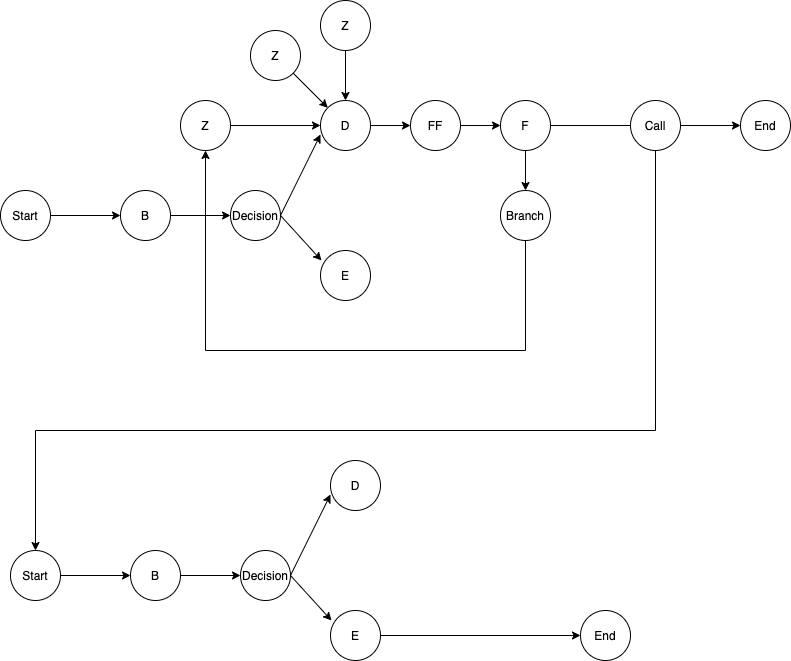

The diagram above was exported from draw.io. Its source (the exported page's mxGraphModel, read from the mxfile embedded in the PNG):
<mxGraphModel dx="843" dy="491" grid="1" gridSize="10" guides="1" tooltips="1" connect="1" arrows="1" fold="1" page="1" pageScale="1" pageWidth="850" pageHeight="1100" math="0" shadow="0">
  <root>
    <mxCell id="0" />
    <mxCell id="1" parent="0" />
    <mxCell id="qtXRchanlIP9V2TEFQ-R-1" value="Start" style="ellipse;whiteSpace=wrap;html=1;aspect=fixed;" parent="1" vertex="1">
      <mxGeometry x="10" y="220" width="50" height="50" as="geometry" />
    </mxCell>
    <mxCell id="qtXRchanlIP9V2TEFQ-R-2" value="B" style="ellipse;whiteSpace=wrap;html=1;aspect=fixed;" parent="1" vertex="1">
      <mxGeometry x="130" y="220" width="50" height="50" as="geometry" />
    </mxCell>
    <mxCell id="qtXRchanlIP9V2TEFQ-R-3" value="Decision" style="ellipse;whiteSpace=wrap;html=1;aspect=fixed;" parent="1" vertex="1">
      <mxGeometry x="240" y="220" width="50" height="50" as="geometry" />
    </mxCell>
    <mxCell id="qtXRchanlIP9V2TEFQ-R-4" value="D" style="ellipse;whiteSpace=wrap;html=1;aspect=fixed;" parent="1" vertex="1">
      <mxGeometry x="330" y="130" width="50" height="50" as="geometry" />
    </mxCell>
    <mxCell id="qtXRchanlIP9V2TEFQ-R-5" value="E" style="ellipse;whiteSpace=wrap;html=1;aspect=fixed;" parent="1" vertex="1">
      <mxGeometry x="330" y="280" width="50" height="50" as="geometry" />
    </mxCell>
    <mxCell id="qtXRchanlIP9V2TEFQ-R-6" value="FF" style="ellipse;whiteSpace=wrap;html=1;aspect=fixed;" parent="1" vertex="1">
      <mxGeometry x="420" y="130" width="50" height="50" as="geometry" />
    </mxCell>
    <mxCell id="qtXRchanlIP9V2TEFQ-R-7" value="F" style="ellipse;whiteSpace=wrap;html=1;aspect=fixed;" parent="1" vertex="1">
      <mxGeometry x="510" y="130" width="50" height="50" as="geometry" />
    </mxCell>
    <mxCell id="qtXRchanlIP9V2TEFQ-R-8" value="" style="endArrow=classic;html=1;exitX=1;exitY=0.5;exitDx=0;exitDy=0;" parent="1" source="qtXRchanlIP9V2TEFQ-R-1" edge="1">
      <mxGeometry width="50" height="50" relative="1" as="geometry">
        <mxPoint x="310" y="290" as="sourcePoint" />
        <mxPoint x="130" y="245" as="targetPoint" />
      </mxGeometry>
    </mxCell>
    <mxCell id="qtXRchanlIP9V2TEFQ-R-9" value="" style="endArrow=classic;html=1;exitX=1;exitY=0.5;exitDx=0;exitDy=0;" parent="1" source="qtXRchanlIP9V2TEFQ-R-2" edge="1">
      <mxGeometry width="50" height="50" relative="1" as="geometry">
        <mxPoint x="210" y="244.5" as="sourcePoint" />
        <mxPoint x="240" y="245" as="targetPoint" />
      </mxGeometry>
    </mxCell>
    <mxCell id="qtXRchanlIP9V2TEFQ-R-10" value="" style="endArrow=classic;html=1;exitX=1;exitY=0.5;exitDx=0;exitDy=0;entryX=0;entryY=0.68;entryDx=0;entryDy=0;entryPerimeter=0;" parent="1" source="qtXRchanlIP9V2TEFQ-R-3" target="qtXRchanlIP9V2TEFQ-R-4" edge="1">
      <mxGeometry width="50" height="50" relative="1" as="geometry">
        <mxPoint x="310" y="290" as="sourcePoint" />
        <mxPoint x="360" y="240" as="targetPoint" />
      </mxGeometry>
    </mxCell>
    <mxCell id="qtXRchanlIP9V2TEFQ-R-11" value="" style="endArrow=classic;html=1;exitX=1;exitY=0.5;exitDx=0;exitDy=0;entryX=0.02;entryY=0.2;entryDx=0;entryDy=0;entryPerimeter=0;" parent="1" source="qtXRchanlIP9V2TEFQ-R-3" target="qtXRchanlIP9V2TEFQ-R-5" edge="1">
      <mxGeometry width="50" height="50" relative="1" as="geometry">
        <mxPoint x="310" y="290" as="sourcePoint" />
        <mxPoint x="360" y="240" as="targetPoint" />
      </mxGeometry>
    </mxCell>
    <mxCell id="qtXRchanlIP9V2TEFQ-R-12" value="" style="endArrow=classic;html=1;exitX=1;exitY=0.5;exitDx=0;exitDy=0;entryX=0;entryY=0.5;entryDx=0;entryDy=0;" parent="1" source="qtXRchanlIP9V2TEFQ-R-4" target="qtXRchanlIP9V2TEFQ-R-6" edge="1">
      <mxGeometry width="50" height="50" relative="1" as="geometry">
        <mxPoint x="410" y="180" as="sourcePoint" />
        <mxPoint x="460" y="130" as="targetPoint" />
      </mxGeometry>
    </mxCell>
    <mxCell id="qtXRchanlIP9V2TEFQ-R-13" value="" style="endArrow=classic;html=1;exitX=1;exitY=0.5;exitDx=0;exitDy=0;entryX=0;entryY=0.5;entryDx=0;entryDy=0;" parent="1" source="qtXRchanlIP9V2TEFQ-R-6" target="qtXRchanlIP9V2TEFQ-R-7" edge="1">
      <mxGeometry width="50" height="50" relative="1" as="geometry">
        <mxPoint x="520" y="210" as="sourcePoint" />
        <mxPoint x="570" y="160" as="targetPoint" />
      </mxGeometry>
    </mxCell>
    <mxCell id="qtXRchanlIP9V2TEFQ-R-14" value="Z" style="ellipse;whiteSpace=wrap;html=1;aspect=fixed;" parent="1" vertex="1">
      <mxGeometry x="190" y="130" width="50" height="50" as="geometry" />
    </mxCell>
    <mxCell id="qtXRchanlIP9V2TEFQ-R-15" value="" style="endArrow=classic;html=1;exitX=1;exitY=0.5;exitDx=0;exitDy=0;entryX=0;entryY=0.5;entryDx=0;entryDy=0;" parent="1" source="qtXRchanlIP9V2TEFQ-R-14" target="qtXRchanlIP9V2TEFQ-R-4" edge="1">
      <mxGeometry width="50" height="50" relative="1" as="geometry">
        <mxPoint x="70" y="255" as="sourcePoint" />
        <mxPoint x="140" y="255" as="targetPoint" />
      </mxGeometry>
    </mxCell>
    <mxCell id="qtXRchanlIP9V2TEFQ-R-16" value="Z" style="ellipse;whiteSpace=wrap;html=1;aspect=fixed;" parent="1" vertex="1">
      <mxGeometry x="260" y="60" width="50" height="50" as="geometry" />
    </mxCell>
    <mxCell id="qtXRchanlIP9V2TEFQ-R-17" value="Z" style="ellipse;whiteSpace=wrap;html=1;aspect=fixed;" parent="1" vertex="1">
      <mxGeometry x="330" y="30" width="50" height="50" as="geometry" />
    </mxCell>
    <mxCell id="qtXRchanlIP9V2TEFQ-R-21" value="" style="endArrow=classic;html=1;exitX=0.5;exitY=1;exitDx=0;exitDy=0;entryX=0.5;entryY=0;entryDx=0;entryDy=0;" parent="1" source="qtXRchanlIP9V2TEFQ-R-17" target="qtXRchanlIP9V2TEFQ-R-4" edge="1">
      <mxGeometry width="50" height="50" relative="1" as="geometry">
        <mxPoint x="350" y="290" as="sourcePoint" />
        <mxPoint x="400" y="240" as="targetPoint" />
      </mxGeometry>
    </mxCell>
    <mxCell id="qtXRchanlIP9V2TEFQ-R-23" value="" style="endArrow=classic;html=1;exitX=1;exitY=1;exitDx=0;exitDy=0;entryX=0;entryY=0;entryDx=0;entryDy=0;" parent="1" source="qtXRchanlIP9V2TEFQ-R-16" target="qtXRchanlIP9V2TEFQ-R-4" edge="1">
      <mxGeometry width="50" height="50" relative="1" as="geometry">
        <mxPoint x="280" y="165" as="sourcePoint" />
        <mxPoint x="340" y="165" as="targetPoint" />
      </mxGeometry>
    </mxCell>
    <mxCell id="qtXRchanlIP9V2TEFQ-R-26" value="End" style="ellipse;whiteSpace=wrap;html=1;aspect=fixed;" parent="1" vertex="1">
      <mxGeometry x="750" y="130" width="50" height="50" as="geometry" />
    </mxCell>
    <mxCell id="qtXRchanlIP9V2TEFQ-R-29" value="" style="endArrow=classic;html=1;exitX=1;exitY=0.5;exitDx=0;exitDy=0;entryX=0;entryY=0.5;entryDx=0;entryDy=0;" parent="1" source="qtXRchanlIP9V2TEFQ-R-7" target="qtXRchanlIP9V2TEFQ-R-26" edge="1">
      <mxGeometry width="50" height="50" relative="1" as="geometry">
        <mxPoint x="510" y="520" as="sourcePoint" />
        <mxPoint x="560" y="470" as="targetPoint" />
      </mxGeometry>
    </mxCell>
    <mxCell id="qtXRchanlIP9V2TEFQ-R-37" style="edgeStyle=orthogonalEdgeStyle;rounded=0;orthogonalLoop=1;jettySize=auto;html=1;exitX=0.5;exitY=1;exitDx=0;exitDy=0;entryX=0.5;entryY=1;entryDx=0;entryDy=0;" parent="1" source="qtXRchanlIP9V2TEFQ-R-30" target="qtXRchanlIP9V2TEFQ-R-14" edge="1">
      <mxGeometry relative="1" as="geometry">
        <Array as="points">
          <mxPoint x="535" y="380" />
          <mxPoint x="215" y="380" />
        </Array>
      </mxGeometry>
    </mxCell>
    <mxCell id="qtXRchanlIP9V2TEFQ-R-30" value="Branch" style="ellipse;whiteSpace=wrap;html=1;aspect=fixed;" parent="1" vertex="1">
      <mxGeometry x="510" y="220" width="50" height="50" as="geometry" />
    </mxCell>
    <mxCell id="qtXRchanlIP9V2TEFQ-R-49" style="edgeStyle=orthogonalEdgeStyle;rounded=0;orthogonalLoop=1;jettySize=auto;html=1;exitX=0.5;exitY=1;exitDx=0;exitDy=0;entryX=0.5;entryY=0;entryDx=0;entryDy=0;" parent="1" source="qtXRchanlIP9V2TEFQ-R-31" target="qtXRchanlIP9V2TEFQ-R-38" edge="1">
      <mxGeometry relative="1" as="geometry">
        <Array as="points">
          <mxPoint x="665" y="460" />
          <mxPoint x="45" y="460" />
        </Array>
      </mxGeometry>
    </mxCell>
    <mxCell id="qtXRchanlIP9V2TEFQ-R-31" value="Call" style="ellipse;whiteSpace=wrap;html=1;aspect=fixed;" parent="1" vertex="1">
      <mxGeometry x="640" y="130" width="50" height="50" as="geometry" />
    </mxCell>
    <mxCell id="qtXRchanlIP9V2TEFQ-R-32" value="" style="endArrow=classic;html=1;exitX=0.5;exitY=1;exitDx=0;exitDy=0;" parent="1" source="qtXRchanlIP9V2TEFQ-R-7" target="qtXRchanlIP9V2TEFQ-R-30" edge="1">
      <mxGeometry width="50" height="50" relative="1" as="geometry">
        <mxPoint x="500" y="340" as="sourcePoint" />
        <mxPoint x="550" y="290" as="targetPoint" />
      </mxGeometry>
    </mxCell>
    <mxCell id="qtXRchanlIP9V2TEFQ-R-38" value="Start" style="ellipse;whiteSpace=wrap;html=1;aspect=fixed;" parent="1" vertex="1">
      <mxGeometry x="20" y="580" width="50" height="50" as="geometry" />
    </mxCell>
    <mxCell id="qtXRchanlIP9V2TEFQ-R-39" value="B" style="ellipse;whiteSpace=wrap;html=1;aspect=fixed;" parent="1" vertex="1">
      <mxGeometry x="140" y="580" width="50" height="50" as="geometry" />
    </mxCell>
    <mxCell id="qtXRchanlIP9V2TEFQ-R-40" value="Decision" style="ellipse;whiteSpace=wrap;html=1;aspect=fixed;" parent="1" vertex="1">
      <mxGeometry x="250" y="580" width="50" height="50" as="geometry" />
    </mxCell>
    <mxCell id="qtXRchanlIP9V2TEFQ-R-41" value="D" style="ellipse;whiteSpace=wrap;html=1;aspect=fixed;" parent="1" vertex="1">
      <mxGeometry x="340" y="490" width="50" height="50" as="geometry" />
    </mxCell>
    <mxCell id="qtXRchanlIP9V2TEFQ-R-42" value="E" style="ellipse;whiteSpace=wrap;html=1;aspect=fixed;" parent="1" vertex="1">
      <mxGeometry x="340" y="640" width="50" height="50" as="geometry" />
    </mxCell>
    <mxCell id="qtXRchanlIP9V2TEFQ-R-43" value="" style="endArrow=classic;html=1;exitX=1;exitY=0.5;exitDx=0;exitDy=0;" parent="1" source="qtXRchanlIP9V2TEFQ-R-38" edge="1">
      <mxGeometry width="50" height="50" relative="1" as="geometry">
        <mxPoint x="320" y="650" as="sourcePoint" />
        <mxPoint x="140" y="605" as="targetPoint" />
      </mxGeometry>
    </mxCell>
    <mxCell id="qtXRchanlIP9V2TEFQ-R-44" value="" style="endArrow=classic;html=1;exitX=1;exitY=0.5;exitDx=0;exitDy=0;" parent="1" source="qtXRchanlIP9V2TEFQ-R-39" edge="1">
      <mxGeometry width="50" height="50" relative="1" as="geometry">
        <mxPoint x="220" y="604.5" as="sourcePoint" />
        <mxPoint x="250" y="605" as="targetPoint" />
      </mxGeometry>
    </mxCell>
    <mxCell id="qtXRchanlIP9V2TEFQ-R-45" value="" style="endArrow=classic;html=1;exitX=1;exitY=0.5;exitDx=0;exitDy=0;entryX=0;entryY=0.68;entryDx=0;entryDy=0;entryPerimeter=0;" parent="1" source="qtXRchanlIP9V2TEFQ-R-40" target="qtXRchanlIP9V2TEFQ-R-41" edge="1">
      <mxGeometry width="50" height="50" relative="1" as="geometry">
        <mxPoint x="320" y="650" as="sourcePoint" />
        <mxPoint x="370" y="600" as="targetPoint" />
      </mxGeometry>
    </mxCell>
    <mxCell id="qtXRchanlIP9V2TEFQ-R-46" value="" style="endArrow=classic;html=1;exitX=1;exitY=0.5;exitDx=0;exitDy=0;entryX=0.02;entryY=0.2;entryDx=0;entryDy=0;entryPerimeter=0;" parent="1" source="qtXRchanlIP9V2TEFQ-R-40" target="qtXRchanlIP9V2TEFQ-R-42" edge="1">
      <mxGeometry width="50" height="50" relative="1" as="geometry">
        <mxPoint x="320" y="650" as="sourcePoint" />
        <mxPoint x="370" y="600" as="targetPoint" />
      </mxGeometry>
    </mxCell>
    <mxCell id="qtXRchanlIP9V2TEFQ-R-47" value="End" style="ellipse;whiteSpace=wrap;html=1;aspect=fixed;" parent="1" vertex="1">
      <mxGeometry x="590" y="640" width="50" height="50" as="geometry" />
    </mxCell>
    <mxCell id="qtXRchanlIP9V2TEFQ-R-48" value="" style="endArrow=classic;html=1;exitX=1;exitY=0.5;exitDx=0;exitDy=0;entryX=0;entryY=0.5;entryDx=0;entryDy=0;" parent="1" source="qtXRchanlIP9V2TEFQ-R-42" target="qtXRchanlIP9V2TEFQ-R-47" edge="1">
      <mxGeometry width="50" height="50" relative="1" as="geometry">
        <mxPoint x="400" y="665" as="sourcePoint" />
        <mxPoint x="400" y="980" as="targetPoint" />
      </mxGeometry>
    </mxCell>
  </root>
</mxGraphModel>